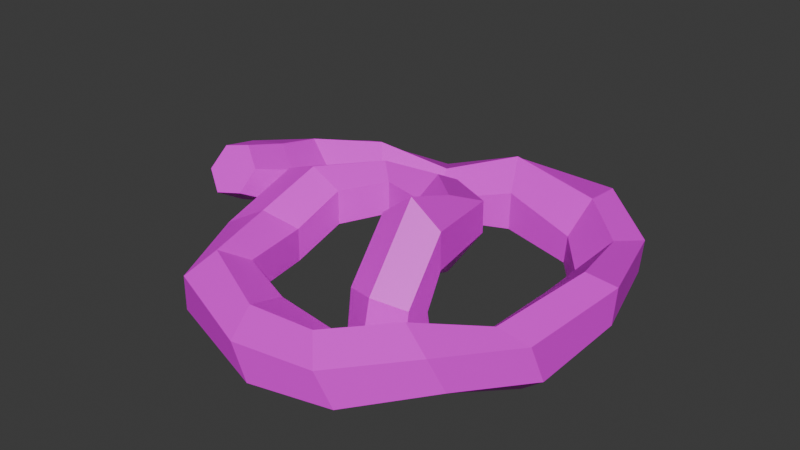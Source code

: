 # Source: donkey_tail_tail.blend  (saved by Blender 4.4.32; exported with 4.5.12 LTS)
import bpy
from mathutils import Matrix  # noqa: F401  (used for matrix-valued properties, if any)

bpy.ops.wm.read_factory_settings(use_empty=True)
scene = bpy.context.scene
scene.name = 'Scene'

# ---- collections
col_collection = bpy.data.collections.new('Collection'); scene.collection.children.link(col_collection)

# ---- images (referenced by path relative to the original .blend; pixels are not part of the script)
import os
ASSET_DIR = os.environ.get("B2B_ASSET_DIR", "")  # directory of the original .blend (textures are referenced by path, not embedded)
HERE = os.path.dirname(os.path.abspath(__file__))  # packed textures are extracted next to this script under _unpacked/

def load_image(name, relpath, width, height, colorspace="sRGB"):
    """Load a texture the original file referenced (path relative to the .blend, or extracted next to this script)."""
    p = next((c for c in (os.path.join(HERE, relpath), os.path.join(ASSET_DIR, relpath)) if relpath and os.path.exists(c)), "")
    if p:
        img = bpy.data.images.load(p, check_existing=True)
        img.name = name
    else:  # same state as the original file: an image datablock whose file is absent (Cycles renders it pink)
        img = bpy.data.images.new(name, width, height)
        img.source = "FILE"
        img.filepath = "//" + (relpath or name)
    img.colorspace_settings.name = colorspace
    return img
img_donky_tail_3_png = load_image('donky_tail_3.PNG', 'donky_tail_3.PNG', 1024, 1024, 'sRGB')

# ---- materials (node trees are filled in below, after node groups)
mat_material_002 = bpy.data.materials.new('Material.002')

# ---- material node trees
mat_material_002.use_nodes = True; mat_material_002.node_tree.nodes.clear()
_N = mat_material_002.node_tree.nodes; _L = mat_material_002.node_tree.links
n0 = _N.new('ShaderNodeOutputMaterial'); n0.name = 'Material Output'; n0.location = (300, 300)
n1 = _N.new('ShaderNodeBsdfPrincipled'); n1.name = 'Principled BSDF'; n1.location = (10, 300)
n2 = _N.new('ShaderNodeTexImage'); n2.name = 'Image Texture'; n2.location = (-280, 280)
n2.image = img_donky_tail_3_png
_L.new(n1.outputs[0], n0.inputs[0])
_L.new(n2.outputs[0], n1.inputs[0])
n0.is_active_output = True

# ---- world
world_world = bpy.data.worlds.new('World'); scene.world = world_world
world_world.use_nodes = True; world_world.node_tree.nodes.clear()
_N = world_world.node_tree.nodes; _L = world_world.node_tree.links
n0 = _N.new('ShaderNodeOutputWorld'); n0.name = 'World Output'; n0.location = (300, 300)
n1 = _N.new('ShaderNodeBackground'); n1.name = 'Background'; n1.location = (10, 300)
n1.inputs[0].default_value = (0.05088, 0.05088, 0.05088, 1.0)
_L.new(n1.outputs[0], n0.inputs[0])
n0.is_active_output = True
world_world.color = (0.05088, 0.05088, 0.05088)
world_world.sun_shadow_jitter_overblur = 0.0

# ---- meshes
me_cylinder_003 = bpy.data.meshes.new('Cylinder.003')
me_cylinder_003.from_pydata([(0.1761, 0.135, 0.0192), (0.2773, 0.07342, 0.02139), (0.2815, -0.04932, 0.02425), (0.1844, -0.1105, 0.02484), (0.08303, -0.04844, 0.0237), (0.07883, 0.07213, 0.01481), (0.2797, 0.05156, 0.1374), (0.1792, 0.09306, 0.1134), (0.2832, -0.03106, 0.1788), (0.1863, -0.07217, 0.2014), (0.08619, -0.03095, 0.1773), (0.08183, 0.05219, 0.1312), (0.2758, 0.1093, 0.2354), (0.1784, 0.1086, 0.1748), (0.2734, 0.1108, 0.3474), (0.1744, 0.1112, 0.4169), (0.07754, 0.1102, 0.3422), (0.07859, 0.1095, 0.2256), (0.2294, 0.3586, 0.2314), (0.166, 0.285, 0.1164), (0.2276, 0.3597, 0.3291), (0.1632, 0.2868, 0.3541), (0.09991, 0.2132, 0.2651), (0.101, 0.2125, 0.1486), (0.002972, 0.5388, 0.1926), (0.01086, 0.4353, 0.1801), (0.002927, 0.5388, 0.2641), (0.01069, 0.4354, 0.3196), (0.01893, 0.3318, 0.2813), (0.01911, 0.3317, 0.1671), (-0.2693, 0.5107, 0.1542), (-0.193, 0.4368, 0.1751), (-0.2688, 0.5103, 0.2228), (-0.1923, 0.4363, 0.3054), (-0.1158, 0.3624, 0.2843), (-0.1165, 0.3628, 0.1799), (-0.4446, 0.2806, 0.2053), (-0.3425, 0.2783, 0.1135), (-0.4442, 0.2803, 0.2623), (-0.3407, 0.2771, 0.2983), (-0.2382, 0.2745, 0.2487), (-0.2395, 0.2754, 0.1381), (-0.4013, -0.01487, 0.09864), (-0.3324, 0.05522, 0.02576), (-0.3993, -0.01613, 0.2074), (-0.3277, 0.0522, 0.2412), (-0.2584, 0.1221, 0.1761), (-0.2611, 0.1237, 0.06898), (-0.2928, -0.2795, 0.07717), (-0.2597, -0.1867, 0.02174), (-0.2901, -0.2812, 0.1839), (-0.2552, -0.1895, 0.2375), (-0.2208, -0.09749, 0.1787), (-0.2232, -0.09599, 0.07111), (0.06295, -0.394, 0.05751), (0.0792, -0.2959, 0.002373), (0.01492, -0.394, 0.1605), (-0.01688, -0.2959, 0.2084), (-0.0006358, -0.1979, 0.1912), (0.0474, -0.1979, 0.1104), (0.3156, -0.3507, 0.0702), (0.2889, -0.2549, 0.01507), (0.2721, -0.371, 0.1732), (0.2018, -0.2955, 0.2211), (0.1751, -0.1998, 0.166), (0.2186, -0.1795, 0.07841), (0.5291, -0.1916, 0.1285), (0.4668, -0.1176, 0.06701), (0.4987, -0.2287, 0.2304), (0.4048, -0.1911, 0.2737), (0.3426, -0.1172, 0.212), (0.3735, -0.08036, 0.109), (0.6467, 0.04474, 0.08569), (0.559, 0.08404, 0.004444), (0.6357, -0.002605, 0.2059), (0.5385, -0.01155, 0.2288), (0.453, 0.02635, 0.1408), (0.4618, 0.07503, 0.02891), (0.6612, 0.3412, 0.1104), (0.5675, 0.3133, 0.02484), (0.6693, 0.342, 0.2264), (0.5843, 0.3146, 0.2544), (0.492, 0.2859, 0.1741), (0.4833, 0.2854, 0.05816), (0.546, 0.6976, 0.07374), (0.4759, 0.6244, -0.0006943), (0.5531, 0.7022, 0.1775), (0.4906, 0.6334, 0.1817), (0.422, 0.5593, 0.07379), (0.4144, 0.5549, 0.0009395), (0.3225, 0.9022, 0.09329), (0.3042, 0.8007, 1.785e-05), (0.3254, 0.91, 0.1973), (0.3105, 0.8162, 0.1919), (0.2946, 0.7132, 0.09851), (0.2912, 0.7056, 0.01042), (-0.04448, 0.9555, 0.06244), (-0.002746, 0.8615, -0.003787), (-0.04658, 0.9636, 0.175), (-0.006882, 0.8776, 0.2228), (0.03733, 0.782, 0.1393), (0.03913, 0.7741, 0.0159), (-0.3083, 0.8462, 0.06196), (-0.2845, 0.7512, -0.002463), (-0.2713, 0.8542, 0.1291), (-0.21, 0.7669, 0.1594), (-0.1839, 0.6704, 0.09218), (-0.2213, 0.6627, 0.01691), (-0.5473, 0.7074, 0.08066), (-0.4792, 0.6355, 0.009111), (-0.5193, 0.7327, 0.1871), (-0.4228, 0.6859, 0.2231), (-0.3528, 0.6128, 0.1427), (-0.3811, 0.5878, 0.03311), (-0.68, 0.4677, 0.1131), (-0.5846, 0.4374, 0.03885), (-0.6687, 0.5036, 0.2199), (-0.5619, 0.5093, 0.2542), (-0.4654, 0.4784, 0.1736), (-0.4767, 0.4425, 0.06561), (-0.6863, 0.2609, 0.195), (-0.587, 0.2017, 0.1417), (-0.6772, 0.3471, 0.2695), (-0.5699, 0.3747, 0.2788), (-0.4701, 0.3152, 0.2372), (-0.478, 0.2283, 0.1603), (-0.6659, 0.1552, 0.2402), (-0.5926, 0.1115, 0.1961), (-0.6591, 0.2183, 0.2995), (-0.5796, 0.2379, 0.3155), (-0.5059, 0.1939, 0.2708), (-0.5121, 0.1305, 0.21)], [], [(1, 0, 7, 6), (0, 1, 2, 3, 4, 5), (7, 11, 17, 13), (3, 2, 8, 9), (0, 5, 11, 7), (4, 3, 9, 10), (2, 1, 6, 8), (5, 4, 10, 11), (16, 15, 21, 22), (10, 9, 15, 16), (8, 6, 12, 14), (11, 10, 16, 17), (9, 8, 14, 15), (6, 7, 13, 12), (21, 20, 26, 27), (14, 12, 18, 20), (17, 16, 22, 23), (15, 14, 20, 21), (12, 13, 19, 18), (13, 17, 23, 19), (26, 24, 30, 32), (18, 19, 25, 24), (19, 23, 29, 25), (22, 21, 27, 28), (20, 18, 24, 26), (23, 22, 28, 29), (30, 31, 37, 36), (29, 28, 34, 35), (27, 26, 32, 33), (24, 25, 31, 30), (25, 29, 35, 31), (28, 27, 33, 34), (41, 40, 46, 47), (31, 35, 41, 37), (34, 33, 39, 40), (32, 30, 36, 38), (35, 34, 40, 41), (33, 32, 38, 39), (43, 47, 53, 49), (39, 38, 44, 45), (36, 37, 43, 42), (37, 41, 47, 43), (40, 39, 45, 46), (38, 36, 42, 44), (53, 52, 58, 59), (46, 45, 51, 52), (44, 42, 48, 50), (47, 46, 52, 53), (45, 44, 50, 51), (42, 43, 49, 48), (55, 59, 65, 61), (51, 50, 56, 57), (48, 49, 55, 54), (49, 53, 59, 55), (52, 51, 57, 58), (50, 48, 54, 56), (61, 65, 71, 67), (58, 57, 63, 64), (56, 54, 60, 62), (59, 58, 64, 65), (57, 56, 62, 63), (54, 55, 61, 60), (69, 68, 74, 75), (64, 63, 69, 70), (62, 60, 66, 68), (65, 64, 70, 71), (63, 62, 68, 69), (60, 61, 67, 66), (76, 75, 81, 82), (66, 67, 73, 72), (67, 71, 77, 73), (70, 69, 75, 76), (68, 66, 72, 74), (71, 70, 76, 77), (81, 80, 86, 87), (74, 72, 78, 80), (77, 76, 82, 83), (75, 74, 80, 81), (72, 73, 79, 78), (73, 77, 83, 79), (86, 84, 90, 92), (78, 79, 85, 84), (79, 83, 89, 85), (82, 81, 87, 88), (80, 78, 84, 86), (83, 82, 88, 89), (90, 91, 97, 96), (89, 88, 94, 95), (87, 86, 92, 93), (84, 85, 91, 90), (85, 89, 95, 91), (88, 87, 93, 94), (101, 100, 106, 107), (91, 95, 101, 97), (94, 93, 99, 100), (92, 90, 96, 98), (95, 94, 100, 101), (93, 92, 98, 99), (103, 107, 113, 109), (99, 98, 104, 105), (96, 97, 103, 102), (97, 101, 107, 103), (100, 99, 105, 106), (98, 96, 102, 104), (113, 112, 118, 119), (106, 105, 111, 112), (104, 102, 108, 110), (107, 106, 112, 113), (105, 104, 110, 111), (102, 103, 109, 108), (115, 119, 125, 121), (111, 110, 116, 117), (108, 109, 115, 114), (109, 113, 119, 115), (112, 111, 117, 118), (110, 108, 114, 116), (125, 124, 130, 131), (118, 117, 123, 124), (116, 114, 120, 122), (119, 118, 124, 125), (117, 116, 122, 123), (114, 115, 121, 120), (126, 127, 131, 130, 129, 128), (123, 122, 128, 129), (120, 121, 127, 126), (121, 125, 131, 127), (124, 123, 129, 130), (122, 120, 126, 128)])
me_cylinder_003.polygons.foreach_set('use_smooth', [True] * 128)
_k = set([(0, 1), (0, 5), (0, 7), (1, 2), (1, 6), (2, 3), (2, 8), (3, 4), (3, 9), (4, 5), (4, 10), (5, 11), (6, 7), (6, 12), (7, 11), (7, 13), (8, 9), (8, 14), (9, 10), (9, 15), (10, 16), (11, 17), (12, 13), (12, 14), (12, 18), (13, 17), (13, 19), (14, 15), (14, 20), (15, 16), (15, 21), (16, 17), (16, 22), (17, 23), (18, 19), (18, 20), (18, 24), (19, 23), (19, 25), (20, 21), (20, 26), (21, 22), (21, 27), (22, 23), (22, 28), (23, 29), (24, 25), (24, 26), (24, 30), (25, 29), (25, 31), (26, 27), (26, 32), (27, 28), (27, 33), (28, 29), (28, 34), (29, 35), (30, 31), (30, 32), (30, 36), (31, 35), (31, 37), (32, 33), (32, 38), (33, 34), (33, 39), (34, 35), (34, 40), (35, 41), (36, 37), (36, 38), (36, 42), (37, 41), (37, 43), (38, 39), (38, 44), (39, 40), (39, 45), (40, 41), (40, 46), (41, 47), (42, 43), (42, 44), (42, 48), (43, 47), (43, 49), (44, 45), (44, 50), (45, 46), (45, 51), (46, 47), (46, 52), (47, 53), (48, 49), (48, 50), (48, 54), (49, 53), (49, 55), (50, 51), (50, 56), (51, 52), (51, 57), (52, 53), (52, 58), (53, 59), (54, 55), (54, 56), (54, 60), (55, 59), (55, 61), (56, 57), (56, 62), (57, 58), (57, 63), (58, 59), (58, 64), (59, 65), (60, 61), (60, 62), (60, 66), (61, 65), (61, 67), (62, 63), (62, 68), (63, 64), (63, 69), (64, 65), (64, 70), (65, 71), (66, 67), (66, 68), (66, 72), (67, 71), (67, 73), (68, 69), (68, 74), (69, 70), (69, 75), (70, 71), (70, 76), (71, 77), (72, 73), (72, 74), (72, 78), (73, 77), (73, 79), (74, 75), (74, 80), (75, 76), (75, 81), (76, 77), (76, 82), (77, 83), (78, 79), (78, 80), (78, 84), (79, 83), (79, 85), (80, 81), (80, 86), (81, 82), (81, 87), (82, 83), (82, 88), (83, 89), (84, 85), (84, 86), (84, 90), (85, 89), (85, 91), (86, 87), (86, 92), (87, 88), (87, 93), (88, 89), (88, 94), (89, 95), (90, 91), (90, 92), (90, 96), (91, 95), (91, 97), (92, 93), (92, 98), (93, 94), (93, 99), (94, 95), (94, 100), (95, 101), (96, 97), (96, 98), (96, 102), (97, 101), (97, 103), (98, 99), (98, 104), (99, 100), (99, 105), (100, 101), (100, 106), (101, 107), (102, 103), (102, 104), (102, 108), (103, 107), (103, 109), (104, 105), (104, 110), (105, 106), (105, 111), (106, 107), (106, 112), (107, 113), (108, 109), (108, 110), (108, 114), (109, 113), (109, 115), (110, 111), (110, 116), (111, 112), (111, 117), (112, 113), (112, 118), (113, 119), (114, 115), (114, 116), (114, 120), (115, 119), (115, 121), (116, 117), (116, 122), (117, 118), (117, 123), (118, 119), (118, 124), (119, 125), (120, 121), (120, 122), (120, 126), (121, 125), (121, 127), (122, 123), (122, 128), (123, 124), (123, 129), (124, 125), (124, 130), (125, 131), (126, 127), (126, 128), (127, 131), (128, 129), (129, 130), (130, 131)])
me_cylinder_003.attributes.new('sharp_edge', 'BOOLEAN', 'EDGE').data.foreach_set('value', [ (min(e.vertices), max(e.vertices)) in _k for e in me_cylinder_003.edges])
_uv = me_cylinder_003.uv_layers.new(name='UVMap')
_uv.uv.foreach_set('vector', [0.213, 0.6024, 0.1763, 0.6034, 0.1756, 0.567, 0.2127, 0.5575, 0.732, 0.1914, 0.7137, 0.1517, 0.736, 0.1098, 0.7766, 0.1076, 0.7947, 0.1474, 0.7738, 0.189, 0.1756, 0.567, 0.1364, 0.5605, 0.137, 0.5237, 0.1757, 0.5431, 0.04342, 0.6803, 1.103e-08, 0.6723, 0.007127, 0.6124, 0.04887, 0.6109, 0.1763, 0.6034, 0.1364, 0.6056, 0.1364, 0.5605, 0.1756, 0.567, 0.069, 0.6824, 0.04342, 0.6803, 0.04887, 0.6109, 0.07568, 0.6228, 0.736, 0.1098, 0.7137, 0.1517, 0.6991, 0.137, 0.7076, 0.1063, 0.2783, 0.3325, 0.2953, 0.3752, 0.2729, 0.3692, 0.2665, 0.3396, 0.2333, 0.318, 0.192, 0.3339, 0.175, 0.271, 0.2185, 0.2862, 0.2729, 0.3692, 0.2435, 0.4005, 0.192, 0.3339, 0.2333, 0.318, 0.7076, 0.1063, 0.6991, 0.137, 0.6736, 0.1511, 0.6564, 0.1454, 0.2665, 0.3396, 0.2729, 0.3692, 0.2333, 0.318, 0.247, 0.3188, 0.04887, 0.6109, 0.007127, 0.6124, 1.562e-08, 0.5408, 0.03919, 0.5193, 0.2127, 0.5575, 0.1756, 0.567, 0.1757, 0.5431, 0.2131, 0.5193, 0.175, 0.271, 0.1449, 0.2567, 0.1984, 0.1562, 0.2058, 0.1934, 0.6564, 0.1454, 0.6736, 0.1511, 0.6393, 0.2433, 0.6242, 0.2382, 0.2464, 0.5645, 0.2464, 0.5193, 0.2588, 0.549, 0.2588, 0.5942, 0.192, 0.3339, 0.1676, 0.3511, 0.1449, 0.2567, 0.175, 0.271, 0.6736, 0.1511, 0.7121, 0.1729, 0.6905, 0.2376, 0.6393, 0.2433, 0.7121, 0.1729, 0.7335, 0.1889, 0.7188, 0.2237, 0.6905, 0.2376, 0.6927, 0.5993, 0.7203, 0.602, 0.7247, 0.7091, 0.6982, 0.7063, 0.6393, 0.2433, 0.6905, 0.2376, 0.6971, 0.3131, 0.6773, 0.3484, 0.6905, 0.2376, 0.7188, 0.2237, 0.7169, 0.2778, 0.6971, 0.3131, 0.2185, 0.2862, 0.175, 0.271, 0.2058, 0.1934, 0.2244, 0.231, 0.676, 0.5174, 0.7138, 0.5205, 0.7203, 0.602, 0.6927, 0.5993, 0.2323, 0.2869, 0.2185, 0.2862, 0.2244, 0.231, 0.238, 0.2314, 0.7694, 0.3926, 0.7579, 0.3523, 0.8428, 0.3312, 0.8582, 0.3457, 0.07568, 0.5321, 0.118, 0.5193, 0.1338, 0.5589, 0.09516, 0.5707, 0.2058, 0.1934, 0.1984, 0.1562, 0.2981, 0.12, 0.2747, 0.1586, 0.6773, 0.3484, 0.6971, 0.3131, 0.7579, 0.3523, 0.7694, 0.3926, 0.6971, 0.3131, 0.7169, 0.2778, 0.749, 0.3129, 0.7579, 0.3523, 0.2244, 0.231, 0.2058, 0.1934, 0.2747, 0.1586, 0.2638, 0.1974, 0.09555, 0.6307, 0.1364, 0.618, 0.1151, 0.6579, 0.07568, 0.6705, 0.7579, 0.3523, 0.749, 0.3129, 0.809, 0.3094, 0.8428, 0.3312, 0.2638, 0.1974, 0.2747, 0.1586, 0.3504, 0.1888, 0.3228, 0.2073, 0.6982, 0.7063, 0.7247, 0.7091, 0.698, 0.7833, 0.676, 0.781, 0.09516, 0.5707, 0.1338, 0.5589, 0.1364, 0.618, 0.09555, 0.6307, 0.2747, 0.1586, 0.2981, 0.12, 0.3886, 0.1702, 0.3504, 0.1888, 0.8971, 0.2601, 0.8558, 0.267, 0.8872, 0.1864, 0.9234, 0.1659, 0.3504, 0.1888, 0.3886, 0.1702, 0.428, 0.2813, 0.3892, 0.2696, 0.8582, 0.3457, 0.8428, 0.3312, 0.8971, 0.2601, 0.9197, 0.2453, 0.8428, 0.3312, 0.809, 0.3094, 0.8558, 0.267, 0.8971, 0.2601, 0.3228, 0.2073, 0.3504, 0.1888, 0.3892, 0.2696, 0.3628, 0.2572, 0.3886, 0.1702, 0.3955, 0.1702, 0.4415, 0.2808, 0.428, 0.2813, 0.5896, 0.7869, 0.548, 0.7837, 0.5483, 0.7024, 0.5806, 0.6857, 0.3628, 0.2572, 0.3892, 0.2696, 0.4045, 0.3662, 0.3853, 0.3401, 0.428, 0.2813, 0.4415, 0.2808, 0.4507, 0.3916, 0.4373, 0.3923, 0.8558, 0.267, 0.8386, 0.2595, 0.8699, 0.179, 0.8872, 0.1864, 0.3892, 0.2696, 0.428, 0.2813, 0.4373, 0.3923, 0.4045, 0.3662, 0.9197, 0.2453, 0.8971, 0.2601, 0.9234, 0.1659, 0.9427, 0.1379, 0.6232, 0.6797, 0.5806, 0.6857, 0.5969, 0.6198, 0.6231, 0.5971, 0.4045, 0.3662, 0.4373, 0.3923, 0.357, 0.4836, 0.346, 0.4439, 0.9427, 0.1379, 0.9234, 0.1659, 0.8475, 0.06684, 0.8627, 0.03387, 0.9234, 0.1659, 0.8872, 0.1864, 0.8208, 0.0991, 0.8475, 0.06684, 0.3853, 0.3401, 0.4045, 0.3662, 0.346, 0.4439, 0.3269, 0.4125, 0.548, 0.9572, 0.5069, 0.9599, 0.4866, 0.8542, 0.5278, 0.8691, 0.7754, 0.04028, 0.7715, 0.0749, 0.7015, 0.07702, 0.6878, 0.04952, 0.3269, 0.4125, 0.346, 0.4439, 0.2719, 0.4809, 0.272, 0.4432, 0.5278, 0.8691, 0.4866, 0.8542, 0.4849, 0.7582, 0.5256, 0.7749, 0.5806, 0.6857, 0.5483, 0.7024, 0.562, 0.6354, 0.5969, 0.6198, 0.346, 0.4439, 0.357, 0.4836, 0.2665, 0.5193, 0.2719, 0.4809, 0.8627, 0.03387, 0.8475, 0.06684, 0.7754, 0.04028, 0.7775, 2.802e-08, 0.1814, 0.4789, 0.1615, 0.5081, 0.08263, 0.4527, 0.1136, 0.4392, 0.272, 0.4432, 0.2719, 0.4809, 0.1814, 0.4789, 0.1976, 0.4428, 0.5256, 0.7749, 0.4849, 0.7582, 0.5042, 0.6561, 0.5437, 0.6709, 0.5969, 0.6198, 0.562, 0.6354, 0.548, 0.5666, 0.5885, 0.5556, 0.2719, 0.4809, 0.2665, 0.5193, 0.1615, 0.5081, 0.1814, 0.4789, 0.7775, 2.802e-08, 0.7754, 0.04028, 0.6878, 0.04952, 0.6741, 0.009431, 0.1464, 0.4117, 0.1136, 0.4392, 0.04279, 0.3333, 0.0877, 0.3279, 0.6741, 0.009431, 0.6878, 0.04952, 0.6309, 0.1032, 0.5999, 0.06873, 0.6878, 0.04952, 0.7015, 0.07702, 0.6576, 0.117, 0.6309, 0.1032, 0.1976, 0.4428, 0.1814, 0.4789, 0.1136, 0.4392, 0.1464, 0.4117, 0.5437, 0.6709, 0.5042, 0.6561, 0.4886, 0.5768, 0.5345, 0.5862, 0.5885, 0.5556, 0.548, 0.5666, 0.578, 0.5202, 0.6215, 0.5174, 0.04279, 0.3333, 0.01353, 0.3383, -1.232e-08, 0.1932, 0.0313, 0.2065, 0.5345, 0.5862, 0.4886, 0.5768, 0.5034, 0.5226, 0.548, 0.5174, 0.1491, 0.3966, 0.1464, 0.4117, 0.0877, 0.3279, 0.1046, 0.3269, 0.1136, 0.4392, 0.08263, 0.4527, 0.01353, 0.3383, 0.04279, 0.3333, 0.5999, 0.06873, 0.6309, 0.1032, 0.5805, 0.1769, 0.5339, 0.1635, 0.6309, 0.1032, 0.6576, 0.117, 0.6056, 0.1815, 0.5805, 0.1769, 0.9932, 0.4843, 0.9529, 0.4822, 0.9596, 0.4037, 1.0, 0.4043, 0.5339, 0.1635, 0.5805, 0.1769, 0.5509, 0.2995, 0.5042, 0.3063, 0.5805, 0.1769, 0.6056, 0.1815, 0.5824, 0.2878, 0.5509, 0.2995, 0.0877, 0.3279, 0.04279, 0.3333, 0.0313, 0.2065, 0.07895, 0.221, 0.5131, 0.1553, 0.5339, 0.1635, 0.5042, 0.3063, 0.4849, 0.3003, 0.1046, 0.3269, 0.0877, 0.3279, 0.07895, 0.221, 0.09091, 0.2214, 0.5274, 0.4155, 0.5672, 0.3906, 0.6468, 0.4689, 0.6304, 0.5042, 0.09091, 0.2214, 0.07895, 0.221, 0.09345, 0.1456, 0.1064, 0.1479, 0.0313, 0.2065, -1.232e-08, 0.1932, 0.03967, 0.08193, 0.06039, 0.1121, 0.5042, 0.3063, 0.5509, 0.2995, 0.5672, 0.3906, 0.5274, 0.4155, 0.5509, 0.2995, 0.5824, 0.2878, 0.588, 0.3607, 0.5672, 0.3906, 0.07895, 0.221, 0.0313, 0.2065, 0.06039, 0.1121, 0.09345, 0.1456, 0.6712, 0.7536, 0.6232, 0.7518, 0.6465, 0.6568, 0.676, 0.6439, 0.5672, 0.3906, 0.588, 0.3607, 0.6484, 0.4307, 0.6468, 0.4689, 0.09345, 0.1456, 0.06039, 0.1121, 0.1521, 0.03658, 0.1628, 0.07768, 1.0, 0.4043, 0.9596, 0.4037, 0.9452, 0.2643, 0.9888, 0.263, 0.6744, 0.8314, 0.6401, 0.8321, 0.6232, 0.7518, 0.6712, 0.7536, 0.06039, 0.1121, 0.03967, 0.08193, 0.1571, -1.972e-08, 0.1521, 0.03658, 0.7516, 0.4851, 0.7471, 0.4425, 0.8065, 0.4466, 0.83, 0.4824, 0.1521, 0.03658, 0.1571, -1.972e-08, 0.2548, 6.08e-06, 0.2449, 0.04081, 0.6304, 0.5042, 0.6468, 0.4689, 0.7516, 0.4851, 0.7299, 0.5174, 0.6468, 0.4689, 0.6484, 0.4307, 0.7471, 0.4425, 0.7516, 0.4851, 0.1628, 0.07768, 0.1521, 0.03658, 0.2449, 0.04081, 0.2598, 0.07907, 0.9888, 0.263, 0.9452, 0.2643, 0.9427, 0.1584, 0.969, 0.1724, 0.6732, 0.5752, 0.6299, 0.5871, 0.6232, 0.5251, 0.6663, 0.5174, 0.2598, 0.07907, 0.2449, 0.04081, 0.3209, 0.0326, 0.3191, 0.07024, 0.969, 0.1724, 0.9427, 0.1584, 0.9476, 0.06067, 0.9892, 0.07163, 0.676, 0.6439, 0.6465, 0.6568, 0.6299, 0.5871, 0.6732, 0.5752, 0.2449, 0.04081, 0.2548, 6.08e-06, 0.3497, -1.705e-08, 0.3209, 0.0326, 0.7299, 0.5174, 0.7516, 0.4851, 0.83, 0.4824, 0.8249, 0.5149, 0.8952, 0.4344, 0.858, 0.4142, 0.8853, 0.3372, 0.9257, 0.35, 0.3209, 0.0326, 0.3497, -1.705e-08, 0.4322, 0.05429, 0.3917, 0.07038, 0.8249, 0.5149, 0.83, 0.4824, 0.8952, 0.4344, 0.9059, 0.458, 0.83, 0.4824, 0.8065, 0.4466, 0.858, 0.4142, 0.8952, 0.4344, 0.3191, 0.07024, 0.3209, 0.0326, 0.3917, 0.07038, 0.3744, 0.09781, 0.9892, 0.07163, 0.9476, 0.06067, 0.9584, -1.124e-08, 1.0, 0.004952, 0.2131, 0.5555, 0.2131, 0.5193, 0.2464, 0.5255, 0.2457, 0.5536, 0.3744, 0.09781, 0.3917, 0.07038, 0.4131, 0.1158, 0.3946, 0.1537, 0.4322, 0.05429, 0.4546, 0.0652, 0.4801, 0.1359, 0.4542, 0.1072, 0.858, 0.4142, 0.8307, 0.4176, 0.854, 0.3602, 0.8853, 0.3372, 0.3917, 0.07038, 0.4322, 0.05429, 0.4542, 0.1072, 0.4131, 0.1158, 0.9059, 0.458, 0.8952, 0.4344, 0.9257, 0.35, 0.9352, 0.3853, 0.4849, 0.1761, 0.4729, 0.204, 0.4415, 0.211, 0.4219, 0.1898, 0.4339, 0.1618, 0.4654, 0.1551, 0.4131, 0.1158, 0.4542, 0.1072, 0.4654, 0.1551, 0.4339, 0.1618, 0.9352, 0.3853, 0.9257, 0.35, 0.9364, 0.3177, 0.9427, 0.3434, 0.9257, 0.35, 0.8853, 0.3372, 0.9067, 0.3081, 0.9364, 0.3177, 0.3946, 0.1537, 0.4131, 0.1158, 0.4339, 0.1618, 0.4219, 0.1898, 0.4542, 0.1072, 0.4801, 0.1359, 0.4849, 0.1761, 0.4654, 0.1551])
me_cylinder_003.materials.append(mat_material_002)
me_cylinder_003.update()
me_cylinder_003.normals_split_custom_set([tuple(v) for v in zip(*[iter([0.4135, 0.8742, 0.2546, 0.4135, 0.8742, 0.2546, 0.4135, 0.8742, 0.2546, 0.4135, 0.8742, 0.2546, 0.01797, -0.03075, -0.9994, 0.01797, -0.03075, -0.9994, 0.01797, -0.03075, -0.9994, 0.01797, -0.03075, -0.9994, 0.01797, -0.03075, -0.9994, 0.01797, -0.03075, -0.9994, -0.3159, 0.8564, -0.4085, -0.3159, 0.8564, -0.4085, -0.3159, 0.8564, -0.4085, -0.3159, 0.8564, -0.4085, 0.4745, -0.8685, 0.1431, 0.4745, -0.8685, 0.1431, 0.4745, -0.8685, 0.1431, 0.4745, -0.8685, 0.1431, -0.439, 0.8586, 0.2648, -0.439, 0.8586, 0.2648, -0.439, 0.8586, 0.2648, -0.439, 0.8586, 0.2648, -0.466, -0.8712, 0.1544, -0.466, -0.8712, 0.1544, -0.466, -0.8712, 0.1544, -0.466, -0.8712, 0.1544, 0.9993, 0.03442, -0.0147, 0.9993, 0.03442, -0.0147, 0.9992, 0.03929, -0.001158, 0.9992, 0.0404, 0.001955, -0.9991, -0.03597, 0.02248, -0.9991, -0.03597, 0.02248, -0.999, -0.04456, 0.007153, -0.999, -0.04265, 0.01057, -0.7461, 0.3225, 0.5826, -0.7461, 0.3225, 0.5826, -0.7461, 0.3225, 0.5826, -0.7461, 0.3225, 0.5826, -0.43, -0.6983, 0.5723, -0.43, -0.6983, 0.5723, -0.43, -0.6983, 0.5723, -0.43, -0.6983, 0.5723, 0.9992, 0.0404, 0.001955, 0.9992, 0.03929, -0.001158, 0.9988, 0.04587, 0.01721, 0.9988, 0.04587, 0.01721, -0.999, -0.04265, 0.01057, -0.999, -0.04456, 0.007153, -0.9986, -0.05194, -0.006046, -0.9986, -0.05194, -0.006046, 0.4229, -0.6796, 0.5993, 0.4229, -0.6796, 0.5993, 0.4229, -0.6796, 0.5993, 0.4229, -0.6796, 0.5993, 0.3412, 0.8578, -0.3843, 0.3412, 0.8578, -0.3843, 0.3412, 0.8578, -0.3843, 0.3412, 0.8578, -0.3843, 0.09545, 0.3881, 0.9167, 0.09545, 0.3881, 0.9167, 0.09545, 0.3881, 0.9167, 0.09545, 0.3881, 0.9167, 0.983, 0.1826, 0.01747, 0.983, 0.1826, 0.01747, 0.983, 0.1826, 0.01747, 0.983, 0.1826, 0.01747, -0.9787, 0.205, -0.01005, -0.9787, 0.205, -0.01005, -0.9787, 0.205, -0.01005, -0.9787, 0.205, -0.01005, 0.4114, 0.224, 0.8835, 0.4114, 0.224, 0.8835, 0.4114, 0.224, 0.8835, 0.4114, 0.224, 0.8835, 0.7367, 0.002755, -0.6762, 0.7367, 0.002755, -0.6762, 0.7367, 0.002755, -0.6762, 0.7367, 0.002755, -0.6762, -0.2595, -0.4137, -0.8726, -0.2595, -0.4137, -0.8726, -0.2595, -0.4137, -0.8726, -0.2595, -0.4137, -0.8726, -0.1039, 0.9946, 0.002522, -0.1039, 0.9946, 0.002522, -0.1039, 0.9946, 0.002522, -0.1039, 0.9946, 0.002522, 0.355, 0.4707, -0.8077, 0.355, 0.4707, -0.8077, 0.355, 0.4707, -0.8077, 0.355, 0.4707, -0.8077, -0.3255, 0.002002, -0.9455, -0.3255, 0.002002, -0.9455, -0.3255, 0.002002, -0.9455, -0.3255, 0.002002, -0.9455, -0.509, -0.3924, 0.7661, -0.509, -0.3924, 0.7661, -0.509, -0.3924, 0.7661, -0.509, -0.3924, 0.7661, 0.6228, 0.7824, 0.001351, 0.6228, 0.7824, 0.001351, 0.6228, 0.7824, 0.001351, 0.6228, 0.7824, 0.001351, -0.8252, -0.5649, -0.002494, -0.8252, -0.5649, -0.002494, -0.8252, -0.5649, -0.002494, -0.8252, -0.5649, -0.002494, -0.265, 0.2466, -0.9322, -0.265, 0.2466, -0.9322, -0.265, 0.2466, -0.9322, -0.265, 0.2466, -0.9322, -0.2226, -0.9749, -0.000897, -0.2226, -0.9749, -0.000897, -0.2226, -0.9749, -0.000897, -0.2226, -0.9749, -0.000897, -0.128, 0.5708, 0.8111, -0.128, 0.5708, 0.8111, -0.128, 0.5708, 0.8111, -0.128, 0.5708, 0.8111, 0.09092, -0.003751, -0.9959, 0.09092, -0.003751, -0.9959, 0.09092, -0.003751, -0.9959, 0.09092, -0.003751, -0.9959, -0.0195, 0.03705, -0.9991, -0.0195, 0.03705, -0.9991, -0.0195, 0.03705, -0.9991, -0.0195, 0.03705, -0.9991, -0.06311, -0.344, 0.9369, -0.06311, -0.344, 0.9369, -0.06311, -0.344, 0.9369, -0.06311, -0.344, 0.9369, 0.9917, -0.1272, -0.01938, 0.9917, -0.1272, -0.01938, 0.9917, -0.1272, -0.01938, 0.9917, -0.1272, -0.01938, 0.2238, 0.1562, -0.962, 0.2238, 0.1562, -0.962, 0.2238, 0.1562, -0.962, 0.2238, 0.1562, -0.962, 0.1983, -0.3741, 0.9059, 0.1983, -0.3741, 0.9059, 0.1983, -0.3741, 0.9059, 0.1983, -0.3741, 0.9059, -0.7945, 0.6072, 0.008299, -0.7945, 0.6072, 0.008299, -0.7945, 0.6072, 0.008299, -0.7945, 0.6072, 0.008299, 0.5832, -0.8123, -0.01021, 0.5832, -0.8123, -0.01021, 0.5832, -0.8123, -0.01021, 0.5832, -0.8123, -0.01021, -0.3844, 0.3895, 0.8369, -0.3844, 0.3895, 0.8369, -0.3844, 0.3895, 0.8369, -0.3844, 0.3895, 0.8369, 0.5282, 0.13, -0.8391, 0.5282, 0.13, -0.8391, 0.5282, 0.13, -0.8391, 0.5282, 0.13, -0.8391, -0.2846, -0.2315, 0.9303, -0.2846, -0.2315, 0.9303, -0.2846, -0.2315, 0.9303, -0.2846, -0.2315, 0.9303, -0.7185, 0.1781, -0.6723, -0.7185, 0.1781, -0.6723, -0.7185, 0.1781, -0.6723, -0.7185, 0.1781, -0.6723, 0.2113, 0.3719, -0.9039, 0.2113, 0.3719, -0.9039, 0.2113, 0.3719, -0.9039, 0.2113, 0.3719, -0.9039, 0.6056, -0.2689, 0.7489, 0.6056, -0.2689, 0.7489, 0.6056, -0.2689, 0.7489, 0.6056, -0.2689, 0.7489, -0.9885, -0.1508, 0.01259, -0.9885, -0.1508, 0.01259, -0.9885, -0.1508, 0.01259, -0.9885, -0.1508, 0.01259, 0.3704, 0.9238, 0.09715, 0.3704, 0.9238, 0.09715, 0.3704, 0.9238, 0.09715, 0.3704, 0.9238, 0.09715, 0.6502, 0.1535, 0.7441, 0.6502, 0.1535, 0.7441, 0.6502, 0.1535, 0.7441, 0.6502, 0.1535, 0.7441, -0.9245, -0.381, 0.01483, -0.9245, -0.381, 0.01483, -0.9245, -0.381, 0.01483, -0.9245, -0.381, 0.01483, 0.9854, 0.1691, -0.02031, 0.9854, 0.1691, -0.02031, 0.9854, 0.1691, -0.02031, 0.9854, 0.1691, -0.02031, -0.4245, -0.1995, 0.8832, -0.4245, -0.1995, 0.8832, -0.4245, -0.1995, 0.8832, -0.4245, -0.1995, 0.8832, -0.6368, -0.1901, -0.7473, -0.6368, -0.1901, -0.7473, -0.6368, -0.1901, -0.7473, -0.6368, -0.1901, -0.7473, -0.1393, 0.6531, -0.7444, -0.1393, 0.6531, -0.7444, -0.1393, 0.6531, -0.7444, -0.1393, 0.6531, -0.7444, -0.1038, -0.4677, 0.8778, -0.1038, -0.4677, 0.8778, -0.1038, -0.4677, 0.8778, -0.1038, -0.4677, 0.8778, -0.1948, -0.4533, -0.8698, -0.1948, -0.4533, -0.8698, -0.1948, -0.4533, -0.8698, -0.1948, -0.4533, -0.8698, 0.2386, 0.6183, -0.7488, 0.2386, 0.6183, -0.7488, 0.2386, 0.6183, -0.7488, 0.2386, 0.6183, -0.7488, 0.1798, 0.3238, 0.9289, 0.1798, 0.3238, 0.9289, 0.1798, 0.3238, 0.9289, 0.1798, 0.3238, 0.9289, -0.3287, -0.9411, -0.07874, -0.3287, -0.9411, -0.07874, -0.3287, -0.9411, -0.07874, -0.3287, -0.9411, -0.07874, -0.1702, 0.5296, -0.831, -0.1702, 0.5296, -0.831, -0.1702, 0.5296, -0.831, -0.1702, 0.5296, -0.831, 0.03103, 0.3512, 0.9358, 0.03103, 0.3512, 0.9358, 0.03103, 0.3512, 0.9358, 0.03103, 0.3512, 0.9358, 0.1308, -0.9906, -0.03948, 0.1308, -0.9906, -0.03948, 0.1308, -0.9906, -0.03948, 0.1308, -0.9906, -0.03948, -0.02996, 0.9942, 0.1036, -0.02996, 0.9942, 0.1036, -0.02996, 0.9942, 0.1036, -0.02996, 0.9942, 0.1036, -0.02218, -0.4931, 0.8697, -0.02218, -0.4931, 0.8697, -0.02218, -0.4931, 0.8697, -0.02218, -0.4931, 0.8697, 0.1358, -0.4844, -0.8643, 0.1358, -0.4844, -0.8643, 0.1358, -0.4844, -0.8643, 0.1358, -0.4844, -0.8643, 0.3202, -0.05173, 0.9459, 0.3202, -0.05173, 0.9459, 0.3202, -0.05173, 0.9459, 0.3202, -0.05173, 0.9459, -0.407, 0.3638, 0.8378, -0.407, 0.3638, 0.8378, -0.407, 0.3638, 0.8378, -0.407, 0.3638, 0.8378, 0.5693, -0.8218, -0.02495, 0.5693, -0.8218, -0.02495, 0.5693, -0.8218, -0.02495, 0.5693, -0.8218, -0.02495, -0.5015, 0.8629, 0.06288, -0.5015, 0.8629, 0.06288, -0.5015, 0.8629, 0.06288, -0.5015, 0.8629, 0.06288, 0.09487, -0.538, 0.8376, 0.09487, -0.538, 0.8376, 0.09487, -0.538, 0.8376, 0.09487, -0.538, 0.8376, 0.4723, -0.3176, -0.8222, 0.4723, -0.3176, -0.8222, 0.4723, -0.3176, -0.8222, 0.4723, -0.3176, -0.8222, -0.6863, 0.0263, 0.7269, -0.6863, 0.0263, 0.7269, -0.6863, 0.0263, 0.7269, -0.6863, 0.0263, 0.7269, 0.4498, -0.4068, -0.7951, 0.4498, -0.4068, -0.7951, 0.4498, -0.4068, -0.7951, 0.4498, -0.4068, -0.7951, -0.3484, -0.1905, -0.9178, -0.3484, -0.1905, -0.9178, -0.3484, -0.1905, -0.9178, -0.3484, -0.1905, -0.9178, -0.3581, 0.5436, 0.7591, -0.3581, 0.5436, 0.7591, -0.3581, 0.5436, 0.7591, -0.3581, 0.5436, 0.7591, 0.8744, -0.4847, -0.02163, 0.8744, -0.4847, -0.02163, 0.8744, -0.4847, -0.02163, 0.8744, -0.4847, -0.02163, -0.8107, 0.5798, 0.08102, -0.8107, 0.5798, 0.08102, -0.8107, 0.5798, 0.08102, -0.8107, 0.5798, 0.08102, 0.08265, 0.2005, 0.9762, 0.08265, 0.2005, 0.9762, 0.08265, 0.2005, 0.9762, 0.08265, 0.2005, 0.9762, 0.9972, -0.07467, -0.002895, 0.9972, -0.07467, -0.002895, 0.9972, -0.07467, -0.002895, 0.9972, -0.07467, -0.002895, -0.9919, 0.1243, 0.02557, -0.9919, 0.1243, 0.02557, -0.9919, 0.1243, 0.02557, -0.9919, 0.1243, 0.02557, 0.2861, -0.0995, 0.953, 0.2861, -0.0995, 0.953, 0.2861, -0.0995, 0.953, 0.2861, -0.0995, 0.953, 0.6775, 0.03329, -0.7348, 0.6775, 0.03329, -0.7348, 0.6775, 0.03329, -0.7348, 0.6775, 0.03329, -0.7348, -0.3247, 0.128, -0.9371, -0.3247, 0.128, -0.9371, -0.3247, 0.128, -0.9371, -0.3247, 0.128, -0.9371, 0.6691, 0.7392, -0.07659, 0.6691, 0.7392, -0.07659, 0.6691, 0.7392, -0.07659, 0.6691, 0.7392, -0.07659, 0.65, 0.1316, -0.7485, 0.65, 0.1316, -0.7485, 0.65, 0.1316, -0.7485, 0.65, 0.1316, -0.7485, -0.1194, -0.1723, -0.9778, -0.1194, -0.1723, -0.9778, -0.1194, -0.1723, -0.9778, -0.1194, -0.1723, -0.9778, -0.7552, -0.01739, 0.6552, -0.7552, -0.01739, 0.6552, -0.7552, -0.01739, 0.6552, -0.7552, -0.01739, 0.6552, 0.9515, 0.2986, -0.07334, 0.9515, 0.2986, -0.07334, 0.9515, 0.2986, -0.07334, 0.9515, 0.2986, -0.07334, -0.9709, -0.2224, 0.08914, -0.9709, -0.2224, 0.08914, -0.9709, -0.2224, 0.08914, -0.9709, -0.2224, 0.08914, 0.1466, 0.6358, -0.7578, 0.1466, 0.6358, -0.7578, 0.1466, 0.6358, -0.7578, 0.1466, 0.6358, -0.7578, -0.763, -0.6387, 0.0991, -0.763, -0.6387, 0.0991, -0.763, -0.6387, 0.0991, -0.763, -0.6387, 0.0991, 0.04608, -0.02887, 0.9985, 0.04608, -0.02887, 0.9985, 0.04608, -0.02887, 0.9985, 0.04608, -0.02887, 0.9985, 0.44, 0.4963, -0.7484, 0.44, 0.4963, -0.7484, 0.44, 0.4963, -0.7484, 0.44, 0.4963, -0.7484, -0.0767, -0.03812, -0.9963, -0.0767, -0.03812, -0.9963, -0.0767, -0.03812, -0.9963, -0.0767, -0.03812, -0.9963, -0.5053, -0.5319, 0.6795, -0.5053, -0.5319, 0.6795, -0.5053, -0.5319, 0.6795, -0.5053, -0.5319, 0.6795, 0.4205, -0.9073, -0.004064, 0.4205, -0.9073, -0.004064, 0.4205, -0.9073, -0.004064, 0.4205, -0.9073, -0.004064, -0.04202, -0.169, -0.9847, -0.04202, -0.169, -0.9847, -0.04202, -0.169, -0.9847, -0.04202, -0.169, -0.9847, -0.05916, -0.6686, 0.7413, -0.05916, -0.6686, 0.7413, -0.05916, -0.6686, 0.7413, -0.05916, -0.6686, 0.7413, 0.148, 0.9863, -0.07311, 0.148, 0.9863, -0.07311, 0.148, 0.9863, -0.07311, 0.148, 0.9863, -0.07311, -0.2534, -0.9646, 0.07235, -0.2534, -0.9646, 0.07235, -0.2534, -0.9646, 0.07235, -0.2534, -0.9646, 0.07235, 0.05135, 0.2358, 0.9704, 0.05135, 0.2358, 0.9704, 0.05135, 0.2358, 0.9704, 0.05135, 0.2358, 0.9704, 0.05492, -0.2431, -0.9684, 0.05492, -0.2431, -0.9684, 0.05492, -0.2431, -0.9684, 0.05492, -0.2431, -0.9684, -0.343, 0.2125, 0.915, -0.343, 0.2125, 0.915, -0.343, 0.2125, 0.915, -0.343, 0.2125, 0.915, -0.2054, 0.5072, -0.837, -0.2054, 0.5072, -0.837, -0.2054, 0.5072, -0.837, -0.2054, 0.5072, -0.837, 0.06823, -0.1772, -0.9818, 0.06823, -0.1772, -0.9818, 0.06823, -0.1772, -0.9818, 0.06823, -0.1772, -0.9818, 0.1013, -0.5909, 0.8003, 0.1013, -0.5909, 0.8003, 0.1013, -0.5909, 0.8003, 0.1013, -0.5909, 0.8003, -0.4084, 0.9128, -0.002594, -0.4084, 0.9128, -0.002594, -0.4084, 0.9128, -0.002594, -0.4084, 0.9128, -0.002594, 0.8041, -0.5941, 0.01969, 0.8041, -0.5941, 0.01969, 0.8041, -0.5941, 0.01969, 0.8041, -0.5941, 0.01969, 0.4034, -0.4599, 0.791, 0.4034, -0.4599, 0.791, 0.4034, -0.4599, 0.791, 0.4034, -0.4599, 0.791, -0.4708, 0.8822, 0.00693, -0.4708, 0.8822, 0.00693, -0.4708, 0.8822, 0.00693, -0.4708, 0.8822, 0.00693, 0.3788, -0.925, 0.02915, 0.3788, -0.925, 0.02915, 0.3788, -0.925, 0.02915, 0.3788, -0.925, 0.02915, 0.02715, 0.4684, 0.8831, 0.02715, 0.4684, 0.8831, 0.02715, 0.4684, 0.8831, 0.02715, 0.4684, 0.8831, -0.3365, 0.4765, -0.8122, -0.3365, 0.4765, -0.8122, -0.3365, 0.4765, -0.8122, -0.3365, 0.4765, -0.8122, 0.2428, -0.3916, -0.8875, 0.2428, -0.3916, -0.8875, 0.2428, -0.3916, -0.8875, 0.2428, -0.3916, -0.8875, -0.2505, 0.3219, 0.913, -0.2505, 0.3219, 0.913, -0.2505, 0.3219, 0.913, -0.2505, 0.3219, 0.913, -0.5781, 0.2023, -0.7905, -0.5781, 0.2023, -0.7905, -0.5781, 0.2023, -0.7905, -0.5781, 0.2023, -0.7905, 0.1761, -0.2745, -0.9453, 0.1761, -0.2745, -0.9453, 0.1761, -0.2745, -0.9453, 0.1761, -0.2745, -0.9453, 0.56, -0.2991, 0.7726, 0.56, -0.2991, 0.7726, 0.56, -0.2991, 0.7726, 0.56, -0.2991, 0.7726, -0.8561, 0.5167, 0.009703, -0.8561, 0.5167, 0.009703, -0.8561, 0.5167, 0.009703, -0.8561, 0.5167, 0.009703, 0.9561, -0.2418, 0.1656, 0.9561, -0.2418, 0.1656, 0.9561, -0.2418, 0.1656, 0.9561, -0.2418, 0.1656, 0.5842, 0.2076, 0.7846, 0.5842, 0.2076, 0.7846, 0.5842, 0.2076, 0.7846, 0.5842, 0.2076, 0.7846, -0.9955, 0.06512, 0.06864, -0.9955, 0.06512, 0.06864, -0.9955, 0.06512, 0.06864, -0.9955, 0.06512, 0.06864, 0.9962, -0.04656, -0.073, 0.9962, -0.04656, -0.073, 0.9962, -0.04656, -0.073, 0.9962, -0.04656, -0.073, -0.2309, 0.2528, 0.9396, -0.2309, 0.2528, 0.9396, -0.2309, 0.2528, 0.9396, -0.2309, 0.2528, 0.9396, -0.6143, -0.2938, -0.7323, -0.6143, -0.2938, -0.7323, -0.6143, -0.2938, -0.7323, -0.6143, -0.2938, -0.7323, 0.02919, -0.6886, 0.7246, 0.02919, -0.6886, 0.7246, 0.02919, -0.6886, 0.7246, 0.02919, -0.6886, 0.7246, 0.02919, -0.6886, 0.7246, 0.02919, -0.6886, 0.7246, -0.1882, 0.2335, 0.954, -0.1882, 0.2335, 0.954, -0.1882, 0.2335, 0.954, -0.1882, 0.2335, 0.954, -0.6186, -0.3929, -0.6804, -0.6186, -0.3929, -0.6804, -0.6186, -0.3929, -0.6804, -0.6186, -0.3929, -0.6804, 0.2633, -0.5092, -0.8194, 0.2633, -0.5092, -0.8194, 0.2633, -0.5092, -0.8194, 0.2633, -0.5092, -0.8194, 0.5075, 0.1418, 0.8499, 0.5075, 0.1418, 0.8499, 0.5075, 0.1418, 0.8499, 0.5075, 0.1418, 0.8499, -0.9723, -0.09009, 0.2158, -0.9723, -0.09009, 0.2158, -0.9723, -0.09009, 0.2158, -0.9723, -0.09009, 0.2158])] * 3)])

# ---- objects
ob_donkey_tail = bpy.data.objects.new('Donkey_Tail', me_cylinder_003)

# ---- transforms, parenting, visibility, modifiers, constraints
ob_donkey_tail.location = (0.0, 0.0, 0.0)
ob_donkey_tail.rotation_euler = (-1.629e-07, 0.0, 0.0)
ob_donkey_tail.color = (0.8, 0.8, 0.8, 1.0)

# ---- collection membership
col_collection.objects.link(ob_donkey_tail)

# ---- scene / render settings (as saved in the file)
scene.frame_start = 1; scene.frame_end = 250; scene.frame_set(1)
scene.render.engine = 'BLENDER_EEVEE_NEXT'
bpy.context.view_layer.update()

# ---- added for rendering (the .blend has no active camera and no usable light): camera, sun
cam_auto = bpy.data.cameras.new('AutoCamera')
cam_auto.lens = 50.0
cam_auto.sensor_width = 36.0
cam_auto.clip_end = 1000.0
ob_auto_camera = bpy.data.objects.new('AutoCamera', cam_auto)
scene.collection.objects.link(ob_auto_camera)
ob_auto_camera.location = (1.80881, -1.8959, 1.66039)
ob_auto_camera.rotation_euler = (1.09748, -7.21219e-08, 0.694738)
scene.camera = ob_auto_camera
light_auto_sun = bpy.data.lights.new('AutoSun', 'SUN')
light_auto_sun.energy = 3.0
light_auto_sun.angle = 0.0523599
ob_auto_sun = bpy.data.objects.new('AutoSun', light_auto_sun)
scene.collection.objects.link(ob_auto_sun)
ob_auto_sun.rotation_euler = (0.872665, 0.174533, 0.523599)
bpy.context.view_layer.update()
